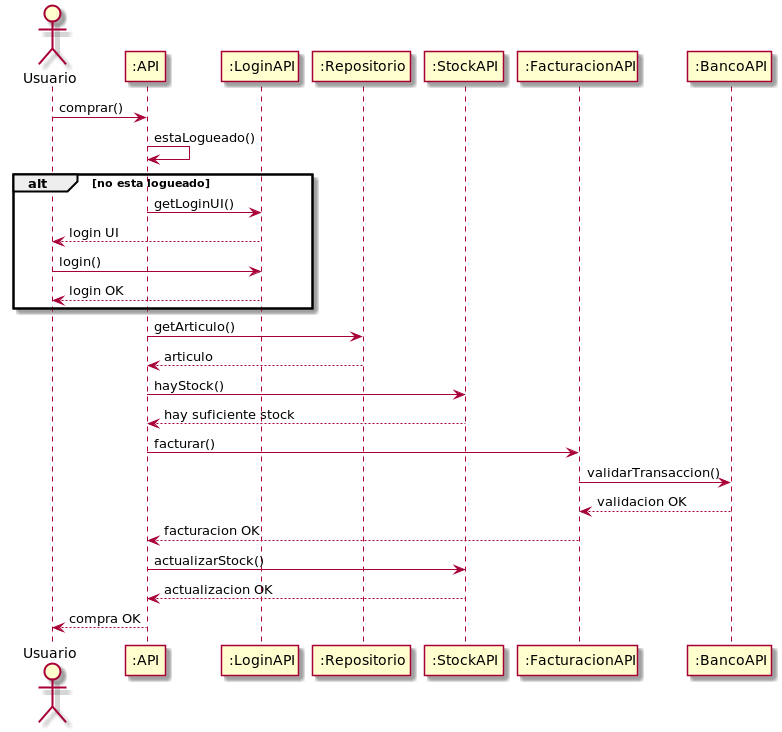

The diagram above was rendered by PlantUML. Its source (embedded in the PNG):
@startuml

actor Usuario
participant ":API"
participant  ":LoginAPI"
participant  ":Repositorio"
participant  ":StockAPI"
participant  ":FacturacionAPI"
participant  ":BancoAPI"

Usuario -> ":API" : comprar()
":API" -> ":API" : estaLogueado()

alt no esta logueado
":API" ->  ":LoginAPI" : getLoginUI()
Usuario <--  ":LoginAPI": login UI
Usuario ->  ":LoginAPI" : login()
Usuario <--  ":LoginAPI" : login OK
end

":API" ->  ":Repositorio" : getArticulo()
":API" <--  ":Repositorio": articulo
":API" ->  ":StockAPI" : hayStock()
":API" <--  ":StockAPI": hay suficiente stock
":API" ->  ":FacturacionAPI" : facturar()
":FacturacionAPI" ->  ":BancoAPI" : validarTransaccion()
":FacturacionAPI" <--  ":BancoAPI" : validacion OK
":API" <--  ":FacturacionAPI" : facturacion OK
":API" ->  ":StockAPI" : actualizarStock()
":API" <--  ":StockAPI": actualizacion OK
Usuario <-- ":API" : compra OK


@enduml